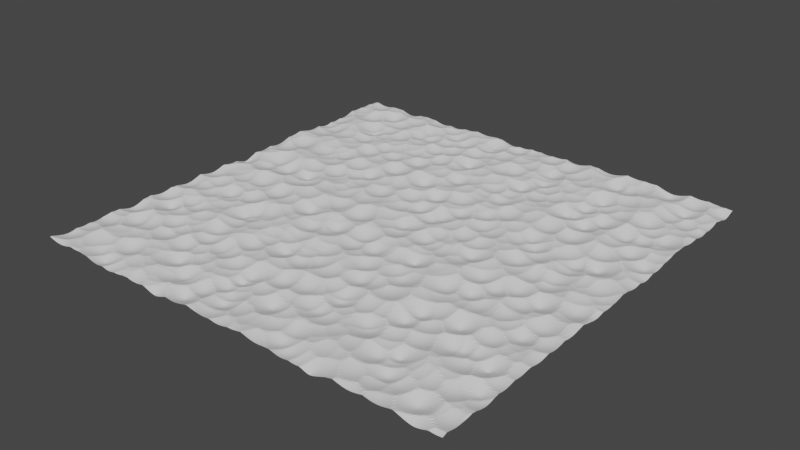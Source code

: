 # Source: desert.blend  (saved by Blender 3.5.10; exported with 4.5.12 LTS)
import bpy
from mathutils import Matrix  # noqa: F401  (used for matrix-valued properties, if any)

bpy.ops.wm.read_factory_settings(use_empty=True)
scene = bpy.context.scene
scene.name = 'Scene'

# ---- collections
col_collection = bpy.data.collections.new('Collection'); scene.collection.children.link(col_collection)

# ---- node groups
ng_geometry_nodes = bpy.data.node_groups.new('Geometry Nodes', 'GeometryNodeTree')
_s = ng_geometry_nodes.interface.new_socket(name='Geometry', in_out='OUTPUT', socket_type='NodeSocketGeometry')
_s = ng_geometry_nodes.interface.new_socket(name='Geometry', in_out='INPUT', socket_type='NodeSocketGeometry')
ng_geometry_nodes.is_modifier = True
_N = ng_geometry_nodes.nodes; _L = ng_geometry_nodes.links
n0 = _N.new('NodeGroupInput'); n0.name = 'Group Input'; n0.location = (-734, -14)
n1 = _N.new('NodeGroupOutput'); n1.name = 'Group Output'; n1.location = (229, 0)
n2 = _N.new('GeometryNodeMeshGrid'); n2.name = 'Grid'; n2.location = (-415, -14)
n2.inputs[0].default_value = 200.0
n2.inputs[1].default_value = 200.0
n2.inputs[2].default_value = 200
n2.inputs[3].default_value = 200
n3 = _N.new('GeometryNodeSetPosition'); n3.name = 'Set Position'; n3.location = (-72, -4)
n4 = _N.new('ShaderNodeTexVoronoi'); n4.name = 'Voronoi Texture'; n4.location = (-1098, -340)
n4.voronoi_dimensions = '4D'
n4.inputs[2].default_value = 0.1
n5 = _N.new('ShaderNodeMath'); n5.name = 'Math'; n5.location = (-833, -356)
n5.operation = 'MULTIPLY'
n5.inputs[1].default_value = 4.0
n6 = _N.new('ShaderNodeVectorMath'); n6.name = 'Vector Math'; n6.location = (-438, -266)
n7 = _N.new('ShaderNodeCombineXYZ'); n7.name = 'Combine XYZ'; n7.location = (-631, -370)
n8 = _N.new('GeometryNodeInputPosition'); n8.name = 'Position'; n8.location = (-634, -285)
_L.new(n3.outputs[0], n1.inputs[0])
_L.new(n2.outputs[0], n3.inputs[0])
_L.new(n4.outputs[0], n5.inputs[0])
_L.new(n5.outputs[0], n7.inputs[2])
_L.new(n8.outputs[0], n6.inputs[0])
_L.new(n7.outputs[0], n6.inputs[1])
_L.new(n6.outputs[0], n3.inputs[2])
n1.is_active_output = True

# ---- world
world_world = bpy.data.worlds.new('World'); scene.world = world_world
world_world.use_nodes = True; world_world.node_tree.nodes.clear()
_N = world_world.node_tree.nodes; _L = world_world.node_tree.links
n0 = _N.new('ShaderNodeOutputWorld'); n0.name = 'World Output'; n0.location = (300, 300)
n1 = _N.new('ShaderNodeBackground'); n1.name = 'Background'; n1.location = (10, 300)
n1.inputs[0].default_value = (0.05088, 0.05088, 0.05088, 1.0)
_L.new(n1.outputs[0], n0.inputs[0])
n0.is_active_output = True
world_world.color = (0.05088, 0.05088, 0.05088)
world_world.use_sun_shadow = False
world_world.sun_shadow_jitter_overblur = 0.0

# ---- meshes
me_plane = bpy.data.meshes.new('Plane')
me_plane.from_pydata([(-1.0, -1.0, 0.0), (1.0, -1.0, 0.0), (-1.0, 1.0, 0.0), (1.0, 1.0, 0.0)], [], [(0, 1, 3, 2)])
me_plane.polygons.foreach_set('use_smooth', [True] * 1)
_uv = me_plane.uv_layers.new(name='UVMap')
_uv.uv.foreach_set('vector', [0.0, 0.0, 1.0, 0.0, 1.0, 1.0, 0.0, 1.0])
me_plane.update()

# ---- objects
ob_plane = bpy.data.objects.new('Plane', me_plane)

# ---- transforms, parenting, visibility, modifiers, constraints
ob_plane.location = (0.0, 0.0, 0.0)
_m = ob_plane.modifiers.new('GeometryNodes', 'NODES')
_m.node_group = ng_geometry_nodes

# ---- collection membership
col_collection.objects.link(ob_plane)

# ---- scene / render settings (as saved in the file)
scene.frame_start = 1; scene.frame_end = 250; scene.frame_set(1)
scene.render.engine = 'BLENDER_EEVEE_NEXT'
scene.cycles.sampling_pattern = 'TABULATED_SOBOL'
scene.view_settings.view_transform = 'Filmic'
bpy.context.view_layer.update()

# ---- added for rendering (the .blend has no active camera and no usable light): camera, sun
cam_auto = bpy.data.cameras.new('AutoCamera')
cam_auto.lens = 50.0
cam_auto.sensor_width = 36.0
cam_auto.clip_end = 4593.22
ob_auto_camera = bpy.data.objects.new('AutoCamera', cam_auto)
scene.collection.objects.link(ob_auto_camera)
ob_auto_camera.location = (261.723, -314.068, 211.615)
ob_auto_camera.rotation_euler = (1.09748, -7.21219e-08, 0.694738)
scene.camera = ob_auto_camera
light_auto_sun = bpy.data.lights.new('AutoSun', 'SUN')
light_auto_sun.energy = 3.0
light_auto_sun.angle = 0.0523599
ob_auto_sun = bpy.data.objects.new('AutoSun', light_auto_sun)
scene.collection.objects.link(ob_auto_sun)
ob_auto_sun.rotation_euler = (0.872665, 0.174533, 0.523599)
bpy.context.view_layer.update()
